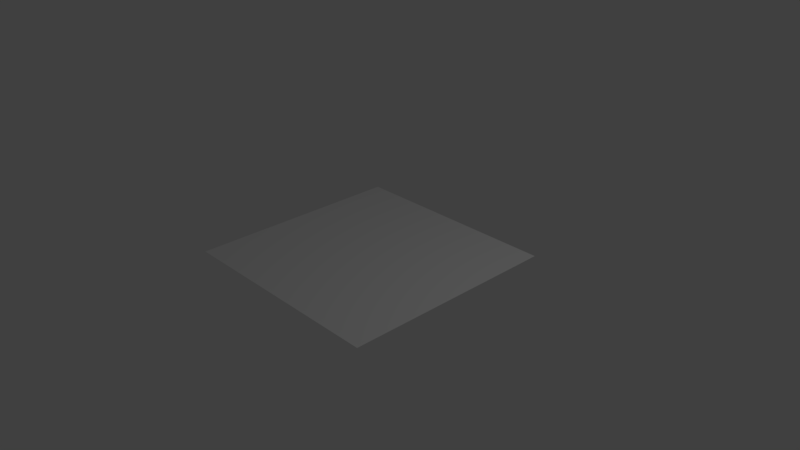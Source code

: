 # Source: det_gray_scott.blend  (saved by Blender 2.79.0; exported with 4.5.12 LTS)
import bpy
from mathutils import Matrix  # noqa: F401  (used for matrix-valued properties, if any)

bpy.ops.wm.read_factory_settings(use_empty=True)
scene = bpy.context.scene
scene.name = 'Scene'

# ---- collections
col_collection_1 = bpy.data.collections.new('Collection 1'); scene.collection.children.link(col_collection_1)

# ---- world
world_world = bpy.data.worlds.new('World'); scene.world = world_world
world_world.color = (0.05088, 0.05088, 0.05088)
world_world.use_sun_shadow = False
world_world.sun_shadow_jitter_overblur = 0.0
world_world.cycles.sampling_method = 'MANUAL'

# ---- cameras
cam_camera = bpy.data.cameras.new('Camera')
cam_camera.clip_end = 100.0
cam_camera.lens = 35.0
cam_camera.sensor_width = 32.0
cam_camera.sensor_height = 18.0
cam_camera.ortho_scale = 7.314
cam_camera.dof.focus_distance = 0.0
cam_camera.dof.aperture_fstop = 128.0

# ---- lights
light_lamp = bpy.data.lights.new('Lamp', 'POINT')
light_lamp.transmission_factor = 0.0
light_lamp.cutoff_distance = 30.0
light_lamp.energy = 100.0
light_lamp.shadow_buffer_clip_start = 1.001
light_lamp.shadow_soft_size = 0.1
light_lamp.shadow_maximum_resolution = 0.006
light_lamp.use_absolute_resolution = True

# ---- meshes
me_plane = bpy.data.meshes.new('Plane')
me_plane.from_pydata([(-1.0, -1.0, 0.0), (1.0, -1.0, 0.0), (-1.0, 1.0, 0.0), (1.0, 1.0, 0.0)], [], [(1, 2, 0), (1, 3, 2)])
me_plane.use_remesh_preserve_volume = False
me_plane.use_remesh_preserve_attributes = False
me_plane.use_mirror_vertex_groups = False
me_plane.update()

# ---- objects
ob_plane = bpy.data.objects.new('Plane', me_plane)
ob_lamp = bpy.data.objects.new('Lamp', light_lamp)
ob_camera = bpy.data.objects.new('Camera', cam_camera)

# ---- transforms, parenting, visibility, modifiers, constraints
ob_plane.location = (0.0, 0.0, 0.0)
ob_plane.scale = (1.5, 1.5, 1.0)
ob_plane.display_type = 'SOLID'
ob_plane.show_all_edges = True
ob_plane.lineart.crease_threshold = 0.0
ob_lamp.location = (4.076, 1.005, 5.904)
ob_lamp.rotation_euler = (0.6503, 0.05522, 1.866)
ob_lamp.lock_rotations_4d = False
ob_lamp.empty_display_type = 'ARROWS'
ob_lamp.color = (0.0, 0.0, 0.0, 0.0)
ob_lamp.lineart.crease_threshold = 0.0
ob_camera.location = (7.481, -6.508, 5.344)
ob_camera.rotation_euler = (1.109, 0.0, 0.8149)
ob_camera.lock_rotations_4d = False
ob_camera.empty_display_type = 'ARROWS'
ob_camera.color = (0.0, 0.0, 0.0, 0.0)
ob_camera.display_type = 'WIRE'
ob_camera.lineart.crease_threshold = 0.0

# ---- collection membership
col_collection_1.objects.link(ob_plane)
col_collection_1.objects.link(ob_lamp)
col_collection_1.objects.link(ob_camera)

# ---- scene / render settings (as saved in the file)
scene.camera = ob_camera
scene.frame_start = 1; scene.frame_end = 250; scene.frame_set(1)
scene.render.engine = 'BLENDER_EEVEE_NEXT'
scene.render.resolution_percentage = 50
scene.render.dither_intensity = 0.0
scene.cycles.use_denoising = False
scene.cycles.samples = 128
scene.cycles.sampling_pattern = 'TABULATED_SOBOL'
scene.cycles.use_adaptive_sampling = False
scene.cycles.use_light_tree = False
scene.cycles.blur_glossy = 0.0
scene.cycles.sample_clamp_indirect = 0.0
scene.view_settings.view_transform = 'Standard'
bpy.context.view_layer.update()
